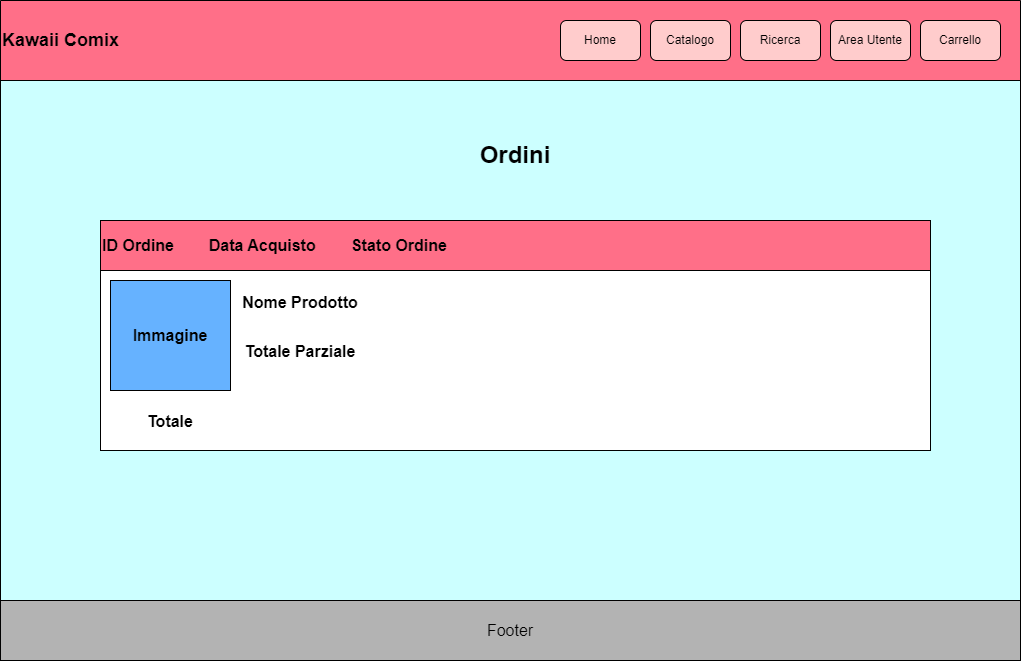

The diagram above was exported from draw.io. Its source (the exported page's mxGraphModel, read from the mxfile embedded in the PNG):
<mxGraphModel dx="1945" dy="2311" grid="1" gridSize="10" guides="1" tooltips="1" connect="1" arrows="1" fold="1" page="1" pageScale="1" pageWidth="827" pageHeight="1169" math="0" shadow="0">
  <root>
    <mxCell id="0" />
    <mxCell id="1" parent="0" />
    <mxCell id="5UGKIeRZJDmRClwh3Alo-3" value="&lt;font style=&quot;font-size: 18px;&quot;&gt;Kawaii Comix&lt;/font&gt;" style="swimlane;whiteSpace=wrap;html=1;startSize=80;fillColor=#FF6F88;align=left;strokeColor=#000000;" parent="1" vertex="1">
      <mxGeometry x="-680" y="-840" width="1020" height="644" as="geometry" />
    </mxCell>
    <mxCell id="5UGKIeRZJDmRClwh3Alo-8" value="" style="whiteSpace=wrap;html=1;fillColor=#CCFFFF;align=left;" parent="5UGKIeRZJDmRClwh3Alo-3" vertex="1">
      <mxGeometry y="80" width="1020" height="520" as="geometry" />
    </mxCell>
    <mxCell id="5UGKIeRZJDmRClwh3Alo-9" value="Home" style="rounded=1;whiteSpace=wrap;html=1;fillColor=#FFCCCC;" parent="5UGKIeRZJDmRClwh3Alo-3" vertex="1">
      <mxGeometry x="560" y="20" width="80" height="40" as="geometry" />
    </mxCell>
    <mxCell id="5UGKIeRZJDmRClwh3Alo-10" value="Catalogo" style="rounded=1;whiteSpace=wrap;html=1;fillColor=#FFCCCC;" parent="5UGKIeRZJDmRClwh3Alo-3" vertex="1">
      <mxGeometry x="650" y="20" width="80" height="40" as="geometry" />
    </mxCell>
    <mxCell id="5UGKIeRZJDmRClwh3Alo-11" value="Ricerca" style="rounded=1;whiteSpace=wrap;html=1;fillColor=#FFCCCC;" parent="5UGKIeRZJDmRClwh3Alo-3" vertex="1">
      <mxGeometry x="740" y="20" width="80" height="40" as="geometry" />
    </mxCell>
    <mxCell id="5UGKIeRZJDmRClwh3Alo-12" value="Area Utente" style="rounded=1;whiteSpace=wrap;html=1;fillColor=#FFCCCC;" parent="5UGKIeRZJDmRClwh3Alo-3" vertex="1">
      <mxGeometry x="830" y="20" width="80" height="40" as="geometry" />
    </mxCell>
    <mxCell id="5UGKIeRZJDmRClwh3Alo-13" value="Carrello" style="rounded=1;whiteSpace=wrap;html=1;fillColor=#FFCCCC;" parent="5UGKIeRZJDmRClwh3Alo-3" vertex="1">
      <mxGeometry x="920" y="20" width="80" height="40" as="geometry" />
    </mxCell>
    <mxCell id="5UGKIeRZJDmRClwh3Alo-15" value="" style="rounded=0;whiteSpace=wrap;html=1;fillColor=#FFFFFF;" parent="5UGKIeRZJDmRClwh3Alo-3" vertex="1">
      <mxGeometry x="100" y="220" width="830" height="230" as="geometry" />
    </mxCell>
    <mxCell id="5UGKIeRZJDmRClwh3Alo-34" value="&lt;font size=&quot;3&quot;&gt;&lt;b&gt;ID Ordine&amp;nbsp;&lt;span style=&quot;white-space: pre;&quot;&gt;&#09;&lt;/span&gt;Data Acquisto&lt;span style=&quot;white-space: pre;&quot;&gt;&#09;&lt;/span&gt;Stato Ordine&lt;/b&gt;&lt;/font&gt;" style="rounded=0;whiteSpace=wrap;html=1;strokeColor=#000000;fillColor=#FF6F88;align=left;" parent="5UGKIeRZJDmRClwh3Alo-3" vertex="1">
      <mxGeometry x="100" y="220" width="830" height="50" as="geometry" />
    </mxCell>
    <mxCell id="hitIeefIt-lWrOTmFTHB-12" value="&lt;font size=&quot;3&quot;&gt;&lt;b&gt;Immagine&lt;/b&gt;&lt;/font&gt;" style="rounded=0;whiteSpace=wrap;html=1;fillColor=#66B2FF;" vertex="1" parent="5UGKIeRZJDmRClwh3Alo-3">
      <mxGeometry x="110" y="280" width="120" height="110" as="geometry" />
    </mxCell>
    <mxCell id="hitIeefIt-lWrOTmFTHB-26" value="&lt;font size=&quot;3&quot;&gt;&lt;b&gt;Nome Prodotto&lt;/b&gt;&lt;/font&gt;" style="rounded=0;whiteSpace=wrap;html=1;fillColor=none;strokeColor=#FFFFFF;" vertex="1" parent="5UGKIeRZJDmRClwh3Alo-3">
      <mxGeometry x="240" y="282" width="120" height="40" as="geometry" />
    </mxCell>
    <mxCell id="hitIeefIt-lWrOTmFTHB-30" value="&lt;font size=&quot;3&quot;&gt;&lt;b&gt;Totale&lt;/b&gt;&lt;/font&gt;" style="rounded=0;whiteSpace=wrap;html=1;fillColor=none;strokeColor=#FFFFFF;" vertex="1" parent="5UGKIeRZJDmRClwh3Alo-3">
      <mxGeometry x="110" y="400" width="120" height="42" as="geometry" />
    </mxCell>
    <mxCell id="hitIeefIt-lWrOTmFTHB-64" style="edgeStyle=orthogonalEdgeStyle;rounded=0;orthogonalLoop=1;jettySize=auto;html=1;exitX=0.5;exitY=1;exitDx=0;exitDy=0;" edge="1" parent="5UGKIeRZJDmRClwh3Alo-3" source="hitIeefIt-lWrOTmFTHB-26" target="hitIeefIt-lWrOTmFTHB-26">
      <mxGeometry relative="1" as="geometry" />
    </mxCell>
    <mxCell id="hitIeefIt-lWrOTmFTHB-82" value="&lt;font size=&quot;3&quot;&gt;&lt;b&gt;Totale Parziale&lt;/b&gt;&lt;/font&gt;" style="rounded=0;whiteSpace=wrap;html=1;fillColor=none;strokeColor=#FFFFFF;" vertex="1" parent="5UGKIeRZJDmRClwh3Alo-3">
      <mxGeometry x="240" y="330" width="120" height="42" as="geometry" />
    </mxCell>
    <mxCell id="hitIeefIt-lWrOTmFTHB-85" value="&lt;h1&gt;Ordini&lt;/h1&gt;" style="rounded=0;whiteSpace=wrap;html=1;fillColor=none;strokeColor=none;" vertex="1" parent="5UGKIeRZJDmRClwh3Alo-3">
      <mxGeometry x="100" y="120" width="830" height="70" as="geometry" />
    </mxCell>
    <mxCell id="hitIeefIt-lWrOTmFTHB-86" style="edgeStyle=orthogonalEdgeStyle;rounded=0;orthogonalLoop=1;jettySize=auto;html=1;exitX=0.5;exitY=1;exitDx=0;exitDy=0;" edge="1" parent="5UGKIeRZJDmRClwh3Alo-3" source="hitIeefIt-lWrOTmFTHB-85" target="hitIeefIt-lWrOTmFTHB-85">
      <mxGeometry relative="1" as="geometry" />
    </mxCell>
    <mxCell id="5UGKIeRZJDmRClwh3Alo-4" value="" style="endArrow=none;html=1;rounded=0;" parent="1" edge="1">
      <mxGeometry width="50" height="50" relative="1" as="geometry">
        <mxPoint x="-680" y="-240" as="sourcePoint" />
        <mxPoint x="320" y="-240" as="targetPoint" />
      </mxGeometry>
    </mxCell>
    <mxCell id="5UGKIeRZJDmRClwh3Alo-5" value="&lt;font size=&quot;3&quot;&gt;Footer&lt;/font&gt;" style="whiteSpace=wrap;html=1;fillColor=#B3B3B3;" parent="1" vertex="1">
      <mxGeometry x="-680" y="-240" width="1020" height="60" as="geometry" />
    </mxCell>
  </root>
</mxGraphModel>